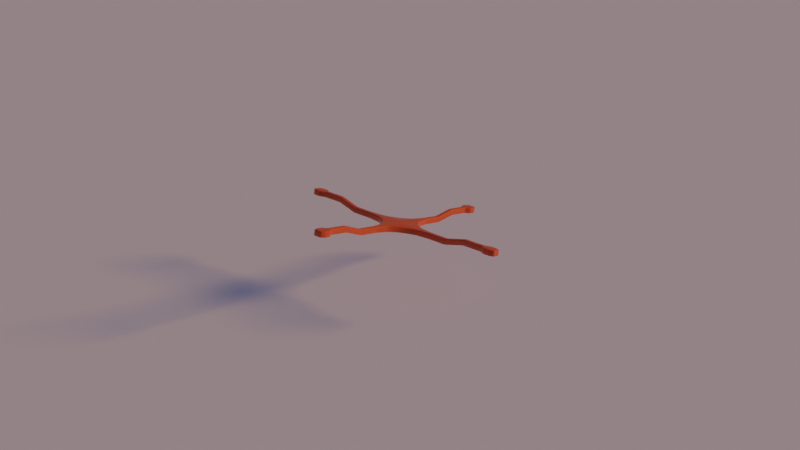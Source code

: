 # Source: quad_model.blend  (saved by Blender 2.82.7; exported with 4.5.12 LTS)
import bpy
from mathutils import Matrix  # noqa: F401  (used for matrix-valued properties, if any)

bpy.ops.wm.read_factory_settings(use_empty=True)
scene = bpy.context.scene
scene.name = 'Scene'

# ---- collections
col_collection = bpy.data.collections.new('Collection'); scene.collection.children.link(col_collection)

# ---- materials (node trees are filled in below, after node groups)
mat_simple_plastic = bpy.data.materials.new('Simple Plastic')
mat_simple_plastic.use_transparent_shadow = False

# ---- material node trees
mat_simple_plastic.use_nodes = True; mat_simple_plastic.node_tree.nodes.clear()
_N = mat_simple_plastic.node_tree.nodes; _L = mat_simple_plastic.node_tree.links
n0 = _N.new('ShaderNodeOutputMaterial'); n0.name = 'Material Output'; n0.location = (300, 300)
n1 = _N.new('ShaderNodeBsdfPrincipled'); n1.name = 'Principled BSDF'; n1.location = (10, 300)
n1.distribution = 'GGX'
n1.subsurface_method = 'BURLEY'
n1.inputs[0].default_value = (0.8, 0.08287, 0.007784, 1.0)
n1.inputs[2].default_value = 0.3333
n1.inputs[3].default_value = 1.45
n1.inputs[13].default_value = 0.9333
n1.inputs[19].default_value = 0.03542
n1.inputs[24].default_value = 0.07667
n1.inputs[27].default_value = (0.0, 0.0, 0.0, 1.0)
n1.inputs[28].default_value = 1.0
_L.new(n1.outputs[0], n0.inputs[0])
n0.is_active_output = True

# ---- world
world_world = bpy.data.worlds.new('World'); scene.world = world_world
world_world.use_nodes = True; world_world.node_tree.nodes.clear()
_N = world_world.node_tree.nodes; _L = world_world.node_tree.links
n0 = _N.new('ShaderNodeOutputWorld'); n0.name = 'World Output'; n0.location = (300, 300)
n1 = _N.new('ShaderNodeBackground'); n1.name = 'Background'; n1.location = (10, 300)
n1.inputs[0].default_value = (0.05088, 0.05088, 0.05088, 1.0)
_L.new(n1.outputs[0], n0.inputs[0])
n0.is_active_output = True
world_world.color = (0.05088, 0.05088, 0.05088)
world_world.use_sun_shadow = False
world_world.sun_shadow_jitter_overblur = 0.0

# ---- cameras
cam_camera = bpy.data.cameras.new('Camera')
cam_camera.clip_end = 100.0
cam_camera.ortho_scale = 7.314

# ---- lights
light_light = bpy.data.lights.new('Light', 'SUN')
light_light.color = (0.42, 0.2445, 0.1053)
light_light.transmission_factor = 0.0
light_light.cutoff_distance = 63.49
light_light.angle = 0.1993
light_light.energy = 5.04
light_light.shadow_soft_size = 0.51
light_light.shadow_cascade_max_distance = 1000.0
light_light_001 = bpy.data.lights.new('Light.001', 'SUN')
light_light_001.color = (0.257, 0.4654, 1.0)
light_light_001.specular_factor = 0.0
light_light_001.transmission_factor = 0.0
light_light_001.use_shadow = False
light_light_001.angle = 0.1993
light_light_001.energy = 0.1
light_light_001.shadow_soft_size = 37.21
light_light_001.shadow_cascade_max_distance = 1000.0
light_light_002 = bpy.data.lights.new('Light.002', 'SUN')
light_light_002.color = (0.1303, 0.2421, 1.0)
light_light_002.specular_factor = 0.0
light_light_002.transmission_factor = 0.0
light_light_002.use_shadow = False
light_light_002.angle = 0.1993
light_light_002.energy = 0.5
light_light_002.shadow_soft_size = 9.61
light_light_002.shadow_cascade_max_distance = 1000.0

# ---- meshes
me_cube = bpy.data.meshes.new('Cube')
me_cube.from_pydata([(0.8972, 0.03122, 0.06313), (0.8972, 0.03122, 0.01897), (0.8972, -0.03122, 0.06313), (0.8972, -0.03122, 0.01897), (0.1007, 0.1, 0.02208), (0.1007, 0.1, -0.02208), (0.1007, -0.1, 0.02208), (0.1007, -0.1, -0.02208), (0.8972, 0.0, 0.06313), (0.8972, 0.0, 0.01897), (0.125, 0.07737, -0.02208), (0.125, -0.07737, 0.02208), (0.125, -0.07737, -0.02208), (0.125, 0.07737, 0.02208), (0.125, 0.0, 0.02208), (0.1887, -0.03893, -0.02208), (0.1887, 0.03893, 0.02208), (0.1887, 0.0, 0.02208), (0.1887, 0.03893, -0.02208), (0.1887, -0.03893, 0.02208), (0.2896, -0.01994, -0.02208), (0.7791, -0.01994, 0.01897), (0.8137, -0.04916, 0.01897), (0.2896, 0.01994, 0.02208), (0.7791, 0.01994, 0.06313), (0.8137, 0.04916, 0.06313), (0.2896, 0.0, 0.02208), (0.7791, 0.0, 0.06313), (0.8137, 0.0, 0.06313), (0.8137, 0.04916, 0.01897), (0.7791, 0.01994, 0.01897), (0.2896, 0.01994, -0.02208), (0.8137, -0.04916, 0.06313), (0.7791, -0.01994, 0.06313), (0.2896, -0.01994, 0.02208), (0.4528, -0.01994, -0.02208), (0.6159, -0.01994, 0.01897), (0.4528, 0.01994, 0.02208), (0.6159, 0.01994, 0.06313), (0.4528, 0.0, 0.02208), (0.6159, 0.0, 0.06313), (0.6159, 0.01994, 0.01897), (0.4528, 0.01994, -0.02208), (0.6159, -0.01994, 0.06313), (0.4528, -0.01994, 0.02208), (0.8639, -0.04916, 0.01897), (0.8639, 0.04916, 0.06313), (0.8639, 0.0, 0.06313), (0.8639, 0.04916, 0.01897), (0.8639, -0.04916, 0.06313), (0.1568, 0.05444, -0.02208), (0.1568, -0.05444, 0.02208), (0.1568, -0.05444, -0.02208), (0.1568, 0.05444, 0.02208), (0.1568, 0.0, 0.02208), (0.3712, 0.01994, -0.02208), (0.3712, -0.01994, 0.02208), (0.3712, -0.01994, -0.02208), (0.3712, 0.01994, 0.02208), (0.3712, 0.0, 0.02208), (0.5343, -0.01994, -0.001551), (0.5343, 0.01994, 0.0426), (0.5343, 0.0, 0.0426), (0.5343, 0.01994, -0.001551), (0.5343, -0.01994, 0.0426), (0.6975, -0.01994, 0.01897), (0.6975, 0.01994, 0.06313), (0.6975, 0.0, 0.06313), (0.6975, 0.01994, 0.01897), (0.6975, -0.01994, 0.06313), (-0.8972, 0.03122, 0.06313), (-0.8972, 0.03122, 0.01897), (-0.8972, -0.03122, 0.06313), (-0.8972, -0.03122, 0.01897), (-0.1007, 0.1, 0.02208), (-0.1007, 0.1, -0.02208), (-0.1007, -0.1, 0.02208), (-0.1007, -0.1, -0.02208), (-0.8972, 0.0, 0.06313), (0.0, 0.0, 0.02208), (-0.8972, 0.0, 0.01897), (-0.125, 0.07737, -0.02208), (-0.125, -0.07737, 0.02208), (-0.125, -0.07737, -0.02208), (-0.125, 0.07737, 0.02208), (-0.125, 0.0, 0.02208), (-0.1887, -0.03893, -0.02208), (-0.1887, 0.03893, 0.02208), (-0.1887, 0.0, 0.02208), (-0.1887, 0.03893, -0.02208), (-0.1887, -0.03893, 0.02208), (-0.2896, -0.01994, -0.02208), (-0.7791, -0.01994, 0.01897), (-0.8137, -0.04916, 0.01897), (-0.2896, 0.01994, 0.02208), (-0.7791, 0.01994, 0.06313), (-0.8137, 0.04916, 0.06313), (-0.2896, 0.0, 0.02208), (-0.7791, 0.0, 0.06313), (-0.8137, 0.0, 0.06313), (-0.8137, 0.04916, 0.01897), (-0.7791, 0.01994, 0.01897), (-0.2896, 0.01994, -0.02208), (-0.8137, -0.04916, 0.06313), (-0.7791, -0.01994, 0.06313), (-0.2896, -0.01994, 0.02208), (-0.4528, -0.01994, -0.02208), (-0.6159, -0.01994, 0.01897), (-0.4528, 0.01994, 0.02208), (-0.6159, 0.01994, 0.06313), (-0.4528, 0.0, 0.02208), (-0.6159, 0.0, 0.06313), (-0.6159, 0.01994, 0.01897), (-0.4528, 0.01994, -0.02208), (-0.6159, -0.01994, 0.06313), (-0.4528, -0.01994, 0.02208), (-0.8639, -0.04916, 0.01897), (-0.8639, 0.04916, 0.06313), (-0.8639, 0.0, 0.06313), (-0.8639, 0.04916, 0.01897), (-0.8639, -0.04916, 0.06313), (-0.1568, 0.05444, -0.02208), (-0.1568, -0.05444, 0.02208), (-0.1568, -0.05444, -0.02208), (-0.1568, 0.05444, 0.02208), (-0.1568, 0.0, 0.02208), (-0.3712, 0.01994, -0.02208), (-0.3712, -0.01994, 0.02208), (-0.3712, -0.01994, -0.02208), (-0.3712, 0.01994, 0.02208), (-0.3712, 0.0, 0.02208), (-0.5343, -0.01994, -0.001551), (-0.5343, 0.01994, 0.0426), (-0.5343, 0.0, 0.0426), (-0.5343, 0.01994, -0.001551), (-0.5343, -0.01994, 0.0426), (-0.6975, -0.01994, 0.01897), (-0.6975, 0.01994, 0.06313), (-0.6975, 0.0, 0.06313), (-0.6975, 0.01994, 0.01897), (-0.6975, -0.01994, 0.06313), (0.03122, -0.8972, 0.06313), (0.03122, -0.8972, 0.01897), (-0.03122, -0.8972, 0.06313), (-0.03122, -0.8972, 0.01897), (6.774e-08, -0.8972, 0.06313), (6.774e-08, -0.8972, 0.01897), (0.07737, -0.125, -0.02208), (-0.07737, -0.125, 0.02208), (-0.07737, -0.125, -0.02208), (0.07737, -0.125, 0.02208), (9.435e-09, -0.125, 0.02208), (-0.03893, -0.1887, -0.02208), (0.03893, -0.1887, 0.02208), (1.424e-08, -0.1887, 0.02208), (0.03893, -0.1887, -0.02208), (-0.03893, -0.1887, 0.02208), (-0.01994, -0.2896, -0.02208), (-0.01994, -0.7791, 0.01897), (-0.04916, -0.8137, 0.01897), (0.01994, -0.2896, 0.02208), (0.01994, -0.7791, 0.06313), (0.04916, -0.8137, 0.06313), (2.186e-08, -0.2896, 0.02208), (5.882e-08, -0.7791, 0.06313), (6.144e-08, -0.8137, 0.06313), (0.04916, -0.8137, 0.01897), (0.01994, -0.7791, 0.01897), (0.01994, -0.2896, -0.02208), (-0.04916, -0.8137, 0.06313), (-0.01994, -0.7791, 0.06313), (-0.01994, -0.2896, 0.02208), (-0.01994, -0.4528, -0.02208), (-0.01994, -0.6159, 0.01897), (0.01994, -0.4528, 0.02208), (0.01994, -0.6159, 0.06313), (3.418e-08, -0.4528, 0.02208), (4.65e-08, -0.6159, 0.06313), (0.01994, -0.6159, 0.01897), (0.01994, -0.4528, -0.02208), (-0.01994, -0.6159, 0.06313), (-0.01994, -0.4528, 0.02208), (-0.04916, -0.8639, 0.01897), (0.04916, -0.8639, 0.06313), (6.523e-08, -0.8639, 0.06313), (0.04916, -0.8639, 0.01897), (-0.04916, -0.8639, 0.06313), (0.05444, -0.1568, -0.02208), (-0.05444, -0.1568, 0.02208), (-0.05444, -0.1568, -0.02208), (0.05444, -0.1568, 0.02208), (1.184e-08, -0.1568, 0.02208), (0.01994, -0.3712, -0.02208), (-0.01994, -0.3712, 0.02208), (-0.01994, -0.3712, -0.02208), (0.01994, -0.3712, 0.02208), (2.802e-08, -0.3712, 0.02208), (-0.01994, -0.5343, -0.001551), (0.01994, -0.5343, 0.0426), (4.034e-08, -0.5343, 0.0426), (0.01994, -0.5343, -0.001551), (-0.01994, -0.5343, 0.0426), (-0.01994, -0.6975, 0.01897), (0.01994, -0.6975, 0.06313), (5.266e-08, -0.6975, 0.06313), (0.01994, -0.6975, 0.01897), (-0.01994, -0.6975, 0.06313), (0.03122, 0.8972, 0.06313), (0.03122, 0.8972, 0.01897), (-0.03122, 0.8972, 0.06313), (-0.03122, 0.8972, 0.01897), (-6.774e-08, 0.8972, 0.06313), (-6.774e-08, 0.8972, 0.01897), (0.07737, 0.125, -0.02208), (-0.07737, 0.125, 0.02208), (-0.07737, 0.125, -0.02208), (0.07737, 0.125, 0.02208), (-9.435e-09, 0.125, 0.02208), (-0.03893, 0.1887, -0.02208), (0.03893, 0.1887, 0.02208), (-1.424e-08, 0.1887, 0.02208), (0.03893, 0.1887, -0.02208), (-0.03893, 0.1887, 0.02208), (-0.01994, 0.2896, -0.02208), (-0.01994, 0.7791, 0.01897), (-0.04916, 0.8137, 0.01897), (0.01994, 0.2896, 0.02208), (0.01994, 0.7791, 0.06313), (0.04916, 0.8137, 0.06313), (-2.186e-08, 0.2896, 0.02208), (-5.882e-08, 0.7791, 0.06313), (-6.144e-08, 0.8137, 0.06313), (0.04916, 0.8137, 0.01897), (0.01994, 0.7791, 0.01897), (0.01994, 0.2896, -0.02208), (-0.04916, 0.8137, 0.06313), (-0.01994, 0.7791, 0.06313), (-0.01994, 0.2896, 0.02208), (-0.01994, 0.4528, -0.02208), (-0.01994, 0.6159, 0.01897), (0.01994, 0.4528, 0.02208), (0.01994, 0.6159, 0.06313), (-3.418e-08, 0.4528, 0.02208), (-4.65e-08, 0.6159, 0.06313), (0.01994, 0.6159, 0.01897), (0.01994, 0.4528, -0.02208), (-0.01994, 0.6159, 0.06313), (-0.01994, 0.4528, 0.02208), (-0.04916, 0.8639, 0.01897), (0.04916, 0.8639, 0.06313), (-6.523e-08, 0.8639, 0.06313), (0.04916, 0.8639, 0.01897), (-0.04916, 0.8639, 0.06313), (0.05444, 0.1568, -0.02208), (-0.05444, 0.1568, 0.02208), (-0.05444, 0.1568, -0.02208), (0.05444, 0.1568, 0.02208), (-1.184e-08, 0.1568, 0.02208), (0.01994, 0.3712, -0.02208), (-0.01994, 0.3712, 0.02208), (-0.01994, 0.3712, -0.02208), (0.01994, 0.3712, 0.02208), (-2.802e-08, 0.3712, 0.02208), (-0.01994, 0.5343, -0.001551), (0.01994, 0.5343, 0.0426), (-4.034e-08, 0.5343, 0.0426), (0.01994, 0.5343, -0.001551), (-0.01994, 0.5343, 0.0426), (-0.01994, 0.6975, 0.01897), (0.01994, 0.6975, 0.06313), (-5.266e-08, 0.6975, 0.06313), (0.01994, 0.6975, 0.01897), (-0.01994, 0.6975, 0.06313)], [], [(14, 79, 6, 11), (12, 11, 6, 7), (9, 8, 2, 3), (48, 46, 0, 1), (1, 0, 8, 9), (13, 4, 79, 14), (53, 13, 14, 54), (5, 4, 13, 10), (52, 51, 11, 12), (54, 14, 11, 51), (26, 17, 19, 34), (20, 34, 19, 15), (23, 16, 17, 26), (50, 53, 16, 18), (46, 25, 28, 47), (25, 24, 27, 28), (58, 23, 26, 59), (45, 49, 32, 22), (22, 32, 33, 21), (57, 56, 34, 20), (47, 28, 32, 49), (28, 27, 33, 32), (59, 26, 34, 56), (18, 16, 23, 31), (68, 66, 24, 30), (30, 24, 25, 29), (55, 58, 37, 42), (63, 61, 38, 41), (67, 40, 43, 69), (62, 39, 44, 64), (65, 69, 43, 36), (60, 64, 44, 35), (66, 38, 40, 67), (61, 37, 39, 62), (8, 47, 49, 2), (3, 2, 49, 45), (0, 46, 47, 8), (29, 25, 46, 48), (10, 13, 53, 50), (17, 54, 51, 19), (15, 19, 51, 52), (16, 53, 54, 17), (31, 23, 58, 55), (39, 59, 56, 44), (35, 44, 56, 57), (37, 58, 59, 39), (58, 55, 57, 56, 59), (38, 61, 62, 40), (36, 43, 64, 60), (40, 62, 64, 43), (42, 37, 61, 63), (62, 61, 63, 60, 64), (24, 66, 67, 27), (21, 33, 69, 65), (27, 67, 69, 33), (41, 38, 66, 68), (66, 68, 65, 69, 67), (85, 82, 76, 79), (83, 77, 76, 82), (80, 73, 72, 78), (119, 71, 70, 117), (71, 80, 78, 70), (84, 85, 79, 74), (124, 125, 85, 84), (75, 81, 84, 74), (123, 83, 82, 122), (125, 122, 82, 85), (97, 105, 90, 88), (91, 86, 90, 105), (94, 97, 88, 87), (121, 89, 87, 124), (117, 118, 99, 96), (96, 99, 98, 95), (129, 130, 97, 94), (116, 93, 103, 120), (93, 92, 104, 103), (128, 91, 105, 127), (118, 120, 103, 99), (99, 103, 104, 98), (130, 127, 105, 97), (89, 102, 94, 87), (139, 101, 95, 137), (101, 100, 96, 95), (126, 113, 108, 129), (134, 112, 109, 132), (138, 140, 114, 111), (133, 135, 115, 110), (136, 107, 114, 140), (131, 106, 115, 135), (137, 138, 111, 109), (132, 133, 110, 108), (78, 72, 120, 118), (73, 116, 120, 72), (70, 78, 118, 117), (100, 119, 117, 96), (81, 121, 124, 84), (88, 90, 122, 125), (86, 123, 122, 90), (87, 88, 125, 124), (102, 126, 129, 94), (110, 115, 127, 130), (106, 128, 127, 115), (108, 110, 130, 129), (129, 130, 127, 128, 126), (109, 111, 133, 132), (107, 131, 135, 114), (111, 114, 135, 133), (113, 134, 132, 108), (133, 135, 131, 134, 132), (95, 98, 138, 137), (92, 136, 140, 104), (98, 104, 140, 138), (112, 139, 137, 109), (137, 138, 140, 136, 139), (151, 79, 76, 148), (149, 148, 76, 77), (146, 145, 143, 144), (185, 183, 141, 142), (142, 141, 145, 146), (150, 6, 79, 151), (190, 150, 151, 191), (7, 6, 150, 147), (189, 188, 148, 149), (191, 151, 148, 188), (163, 154, 156, 171), (157, 171, 156, 152), (160, 153, 154, 163), (187, 190, 153, 155), (183, 162, 165, 184), (162, 161, 164, 165), (195, 160, 163, 196), (182, 186, 169, 159), (159, 169, 170, 158), (194, 193, 171, 157), (184, 165, 169, 186), (165, 164, 170, 169), (196, 163, 171, 193), (155, 153, 160, 168), (205, 203, 161, 167), (167, 161, 162, 166), (192, 195, 174, 179), (200, 198, 175, 178), (204, 177, 180, 206), (199, 176, 181, 201), (202, 206, 180, 173), (197, 201, 181, 172), (203, 175, 177, 204), (198, 174, 176, 199), (145, 184, 186, 143), (144, 143, 186, 182), (141, 183, 184, 145), (166, 162, 183, 185), (147, 150, 190, 187), (154, 191, 188, 156), (152, 156, 188, 189), (153, 190, 191, 154), (168, 160, 195, 192), (176, 196, 193, 181), (172, 181, 193, 194), (174, 195, 196, 176), (195, 192, 194, 193, 196), (175, 198, 199, 177), (173, 180, 201, 197), (177, 199, 201, 180), (179, 174, 198, 200), (199, 198, 200, 197, 201), (161, 203, 204, 164), (158, 170, 206, 202), (164, 204, 206, 170), (178, 175, 203, 205), (203, 205, 202, 206, 204), (217, 214, 74, 79), (215, 75, 74, 214), (212, 210, 209, 211), (251, 208, 207, 249), (208, 212, 211, 207), (216, 217, 79, 4), (256, 257, 217, 216), (5, 213, 216, 4), (255, 215, 214, 254), (257, 254, 214, 217), (229, 237, 222, 220), (223, 218, 222, 237), (226, 229, 220, 219), (253, 221, 219, 256), (249, 250, 231, 228), (228, 231, 230, 227), (261, 262, 229, 226), (248, 225, 235, 252), (225, 224, 236, 235), (260, 223, 237, 259), (250, 252, 235, 231), (231, 235, 236, 230), (262, 259, 237, 229), (221, 234, 226, 219), (271, 233, 227, 269), (233, 232, 228, 227), (258, 245, 240, 261), (266, 244, 241, 264), (270, 272, 246, 243), (265, 267, 247, 242), (268, 239, 246, 272), (263, 238, 247, 267), (269, 270, 243, 241), (264, 265, 242, 240), (211, 209, 252, 250), (210, 248, 252, 209), (207, 211, 250, 249), (232, 251, 249, 228), (213, 253, 256, 216), (220, 222, 254, 257), (218, 255, 254, 222), (219, 220, 257, 256), (234, 258, 261, 226), (242, 247, 259, 262), (238, 260, 259, 247), (240, 242, 262, 261), (261, 262, 259, 260, 258), (241, 243, 265, 264), (239, 263, 267, 246), (243, 246, 267, 265), (245, 266, 264, 240), (265, 267, 263, 266, 264), (227, 230, 270, 269), (224, 268, 272, 236), (230, 236, 272, 270), (244, 271, 269, 241), (269, 270, 272, 268, 271)])
me_cube.polygons.foreach_set('use_smooth', [True] * 228)
_uv = me_cube.uv_layers.new(name='UVMap')
_uv.uv.foreach_set('vector', [0.75, 0.625, 0.875, 0.625, 0.875, 0.75, 0.75, 0.75, 0.375, 0.875, 0.625, 0.875, 0.625, 1.0, 0.375, 1.0, 0.375, 0.625, 0.625, 0.625, 0.625, 0.75, 0.375, 0.75, 0.375, 0.4922, 0.625, 0.4922, 0.625, 0.5, 0.375, 0.5, 0.375, 0.5, 0.625, 0.5, 0.625, 0.625, 0.375, 0.625, 0.75, 0.5, 0.875, 0.5, 0.875, 0.625, 0.75, 0.625, 0.7188, 0.5, 0.75, 0.5, 0.75, 0.625, 0.7188, 0.625, 0.375, 0.25, 0.625, 0.25, 0.625, 0.375, 0.375, 0.375, 0.375, 0.8438, 0.625, 0.8438, 0.625, 0.875, 0.375, 0.875, 0.7188, 0.625, 0.75, 0.625, 0.75, 0.75, 0.7188, 0.75, 0.6719, 0.625, 0.6875, 0.625, 0.6875, 0.75, 0.6719, 0.75, 0.375, 0.7969, 0.625, 0.7969, 0.625, 0.8125, 0.375, 0.8125, 0.6719, 0.5, 0.6875, 0.5, 0.6875, 0.625, 0.6719, 0.625, 0.375, 0.4062, 0.625, 0.4062, 0.625, 0.4375, 0.375, 0.4375, 0.6328, 0.5, 0.6406, 0.5, 0.6406, 0.625, 0.6328, 0.625, 0.6406, 0.5, 0.6562, 0.5, 0.6562, 0.625, 0.6406, 0.625, 0.6693, 0.5, 0.6719, 0.5, 0.6719, 0.625, 0.6693, 0.625, 0.375, 0.7578, 0.625, 0.7578, 0.625, 0.7656, 0.375, 0.7656, 0.375, 0.7656, 0.625, 0.7656, 0.625, 0.7812, 0.375, 0.7812, 0.375, 0.7943, 0.625, 0.7943, 0.625, 0.7969, 0.375, 0.7969, 0.6328, 0.625, 0.6406, 0.625, 0.6406, 0.75, 0.6328, 0.75, 0.6406, 0.625, 0.6562, 0.625, 0.6562, 0.75, 0.6406, 0.75, 0.6693, 0.625, 0.6719, 0.625, 0.6719, 0.75, 0.6693, 0.75, 0.375, 0.4375, 0.625, 0.4375, 0.625, 0.4531, 0.375, 0.4531, 0.375, 0.4661, 0.625, 0.4661, 0.625, 0.4688, 0.375, 0.4688, 0.375, 0.4688, 0.625, 0.4688, 0.625, 0.4844, 0.375, 0.4844, 0.375, 0.4557, 0.625, 0.4557, 0.625, 0.4583, 0.375, 0.4583, 0.375, 0.4609, 0.625, 0.4609, 0.625, 0.4635, 0.375, 0.4635, 0.6589, 0.625, 0.6615, 0.625, 0.6615, 0.75, 0.6589, 0.75, 0.6641, 0.625, 0.6667, 0.625, 0.6667, 0.75, 0.6641, 0.75, 0.375, 0.7839, 0.625, 0.7839, 0.625, 0.7865, 0.375, 0.7865, 0.375, 0.7891, 0.625, 0.7891, 0.625, 0.7917, 0.375, 0.7917, 0.6589, 0.5, 0.6615, 0.5, 0.6615, 0.625, 0.6589, 0.625, 0.6641, 0.5, 0.6667, 0.5, 0.6667, 0.625, 0.6641, 0.625, 0.625, 0.625, 0.6328, 0.625, 0.6328, 0.75, 0.625, 0.75, 0.375, 0.75, 0.625, 0.75, 0.625, 0.7578, 0.375, 0.7578, 0.625, 0.5, 0.6328, 0.5, 0.6328, 0.625, 0.625, 0.625, 0.375, 0.4844, 0.625, 0.4844, 0.625, 0.4922, 0.375, 0.4922, 0.375, 0.375, 0.625, 0.375, 0.625, 0.4062, 0.375, 0.4062, 0.6875, 0.625, 0.7188, 0.625, 0.7188, 0.75, 0.6875, 0.75, 0.375, 0.8125, 0.625, 0.8125, 0.625, 0.8438, 0.375, 0.8438, 0.6875, 0.5, 0.7188, 0.5, 0.7188, 0.625, 0.6875, 0.625, 0.375, 0.4531, 0.625, 0.4531, 0.625, 0.4557, 0.375, 0.4557, 0.6667, 0.625, 0.6693, 0.625, 0.6693, 0.75, 0.6667, 0.75, 0.375, 0.7917, 0.625, 0.7917, 0.625, 0.7943, 0.375, 0.7943, 0.6667, 0.5, 0.6693, 0.5, 0.6693, 0.625, 0.6667, 0.625, 0.0, 0.0, 0.0, 0.0, 0.0, 0.0, 0.0, 0.0, 0.0, 0.0, 0.6615, 0.5, 0.6641, 0.5, 0.6641, 0.625, 0.6615, 0.625, 0.375, 0.7865, 0.625, 0.7865, 0.625, 0.7891, 0.375, 0.7891, 0.6615, 0.625, 0.6641, 0.625, 0.6641, 0.75, 0.6615, 0.75, 0.375, 0.4583, 0.625, 0.4583, 0.625, 0.4609, 0.375, 0.4609, 0.0, 0.0, 0.0, 0.0, 0.0, 0.0, 0.0, 0.0, 0.0, 0.0, 0.6562, 0.5, 0.6589, 0.5, 0.6589, 0.625, 0.6562, 0.625, 0.375, 0.7812, 0.625, 0.7812, 0.625, 0.7839, 0.375, 0.7839, 0.6562, 0.625, 0.6589, 0.625, 0.6589, 0.75, 0.6562, 0.75, 0.375, 0.4635, 0.625, 0.4635, 0.625, 0.4661, 0.375, 0.4661, 0.0, 0.0, 0.0, 0.0, 0.0, 0.0, 0.0, 0.0, 0.0, 0.0, 0.75, 0.625, 0.75, 0.75, 0.875, 0.75, 0.875, 0.625, 0.375, 0.875, 0.375, 1.0, 0.625, 1.0, 0.625, 0.875, 0.375, 0.625, 0.375, 0.75, 0.625, 0.75, 0.625, 0.625, 0.375, 0.4922, 0.375, 0.5, 0.625, 0.5, 0.625, 0.4922, 0.375, 0.5, 0.375, 0.625, 0.625, 0.625, 0.625, 0.5, 0.75, 0.5, 0.75, 0.625, 0.875, 0.625, 0.875, 0.5, 0.7188, 0.5, 0.7188, 0.625, 0.75, 0.625, 0.75, 0.5, 0.375, 0.25, 0.375, 0.375, 0.625, 0.375, 0.625, 0.25, 0.375, 0.8438, 0.375, 0.875, 0.625, 0.875, 0.625, 0.8438, 0.7188, 0.625, 0.7188, 0.75, 0.75, 0.75, 0.75, 0.625, 0.6719, 0.625, 0.6719, 0.75, 0.6875, 0.75, 0.6875, 0.625, 0.375, 0.7969, 0.375, 0.8125, 0.625, 0.8125, 0.625, 0.7969, 0.6719, 0.5, 0.6719, 0.625, 0.6875, 0.625, 0.6875, 0.5, 0.375, 0.4062, 0.375, 0.4375, 0.625, 0.4375, 0.625, 0.4062, 0.6328, 0.5, 0.6328, 0.625, 0.6406, 0.625, 0.6406, 0.5, 0.6406, 0.5, 0.6406, 0.625, 0.6562, 0.625, 0.6562, 0.5, 0.6693, 0.5, 0.6693, 0.625, 0.6719, 0.625, 0.6719, 0.5, 0.375, 0.7578, 0.375, 0.7656, 0.625, 0.7656, 0.625, 0.7578, 0.375, 0.7656, 0.375, 0.7812, 0.625, 0.7812, 0.625, 0.7656, 0.375, 0.7943, 0.375, 0.7969, 0.625, 0.7969, 0.625, 0.7943, 0.6328, 0.625, 0.6328, 0.75, 0.6406, 0.75, 0.6406, 0.625, 0.6406, 0.625, 0.6406, 0.75, 0.6562, 0.75, 0.6562, 0.625, 0.6693, 0.625, 0.6693, 0.75, 0.6719, 0.75, 0.6719, 0.625, 0.375, 0.4375, 0.375, 0.4531, 0.625, 0.4531, 0.625, 0.4375, 0.375, 0.4661, 0.375, 0.4688, 0.625, 0.4688, 0.625, 0.4661, 0.375, 0.4688, 0.375, 0.4844, 0.625, 0.4844, 0.625, 0.4688, 0.375, 0.4557, 0.375, 0.4583, 0.625, 0.4583, 0.625, 0.4557, 0.375, 0.4609, 0.375, 0.4635, 0.625, 0.4635, 0.625, 0.4609, 0.6589, 0.625, 0.6589, 0.75, 0.6615, 0.75, 0.6615, 0.625, 0.6641, 0.625, 0.6641, 0.75, 0.6667, 0.75, 0.6667, 0.625, 0.375, 0.7839, 0.375, 0.7865, 0.625, 0.7865, 0.625, 0.7839, 0.375, 0.7891, 0.375, 0.7917, 0.625, 0.7917, 0.625, 0.7891, 0.6589, 0.5, 0.6589, 0.625, 0.6615, 0.625, 0.6615, 0.5, 0.6641, 0.5, 0.6641, 0.625, 0.6667, 0.625, 0.6667, 0.5, 0.625, 0.625, 0.625, 0.75, 0.6328, 0.75, 0.6328, 0.625, 0.375, 0.75, 0.375, 0.7578, 0.625, 0.7578, 0.625, 0.75, 0.625, 0.5, 0.625, 0.625, 0.6328, 0.625, 0.6328, 0.5, 0.375, 0.4844, 0.375, 0.4922, 0.625, 0.4922, 0.625, 0.4844, 0.375, 0.375, 0.375, 0.4062, 0.625, 0.4062, 0.625, 0.375, 0.6875, 0.625, 0.6875, 0.75, 0.7188, 0.75, 0.7188, 0.625, 0.375, 0.8125, 0.375, 0.8438, 0.625, 0.8438, 0.625, 0.8125, 0.6875, 0.5, 0.6875, 0.625, 0.7188, 0.625, 0.7188, 0.5, 0.375, 0.4531, 0.375, 0.4557, 0.625, 0.4557, 0.625, 0.4531, 0.6667, 0.625, 0.6667, 0.75, 0.6693, 0.75, 0.6693, 0.625, 0.375, 0.7917, 0.375, 0.7943, 0.625, 0.7943, 0.625, 0.7917, 0.6667, 0.5, 0.6667, 0.625, 0.6693, 0.625, 0.6693, 0.5, 0.0, 0.0, 0.0, 0.0, 0.0, 0.0, 0.0, 0.0, 0.0, 0.0, 0.6615, 0.5, 0.6615, 0.625, 0.6641, 0.625, 0.6641, 0.5, 0.375, 0.7865, 0.375, 0.7891, 0.625, 0.7891, 0.625, 0.7865, 0.6615, 0.625, 0.6615, 0.75, 0.6641, 0.75, 0.6641, 0.625, 0.375, 0.4583, 0.375, 0.4609, 0.625, 0.4609, 0.625, 0.4583, 0.0, 0.0, 0.0, 0.0, 0.0, 0.0, 0.0, 0.0, 0.0, 0.0, 0.6562, 0.5, 0.6562, 0.625, 0.6589, 0.625, 0.6589, 0.5, 0.375, 0.7812, 0.375, 0.7839, 0.625, 0.7839, 0.625, 0.7812, 0.6562, 0.625, 0.6562, 0.75, 0.6589, 0.75, 0.6589, 0.625, 0.375, 0.4635, 0.375, 0.4661, 0.625, 0.4661, 0.625, 0.4635, 0.0, 0.0, 0.0, 0.0, 0.0, 0.0, 0.0, 0.0, 0.0, 0.0, 0.75, 0.625, 0.875, 0.625, 0.875, 0.75, 0.75, 0.75, 0.375, 0.875, 0.625, 0.875, 0.625, 1.0, 0.375, 1.0, 0.375, 0.625, 0.625, 0.625, 0.625, 0.75, 0.375, 0.75, 0.375, 0.4922, 0.625, 0.4922, 0.625, 0.5, 0.375, 0.5, 0.375, 0.5, 0.625, 0.5, 0.625, 0.625, 0.375, 0.625, 0.75, 0.5, 0.875, 0.5, 0.875, 0.625, 0.75, 0.625, 0.7188, 0.5, 0.75, 0.5, 0.75, 0.625, 0.7188, 0.625, 0.375, 0.25, 0.625, 0.25, 0.625, 0.375, 0.375, 0.375, 0.375, 0.8438, 0.625, 0.8438, 0.625, 0.875, 0.375, 0.875, 0.7188, 0.625, 0.75, 0.625, 0.75, 0.75, 0.7188, 0.75, 0.6719, 0.625, 0.6875, 0.625, 0.6875, 0.75, 0.6719, 0.75, 0.375, 0.7969, 0.625, 0.7969, 0.625, 0.8125, 0.375, 0.8125, 0.6719, 0.5, 0.6875, 0.5, 0.6875, 0.625, 0.6719, 0.625, 0.375, 0.4062, 0.625, 0.4062, 0.625, 0.4375, 0.375, 0.4375, 0.6328, 0.5, 0.6406, 0.5, 0.6406, 0.625, 0.6328, 0.625, 0.6406, 0.5, 0.6562, 0.5, 0.6562, 0.625, 0.6406, 0.625, 0.6693, 0.5, 0.6719, 0.5, 0.6719, 0.625, 0.6693, 0.625, 0.375, 0.7578, 0.625, 0.7578, 0.625, 0.7656, 0.375, 0.7656, 0.375, 0.7656, 0.625, 0.7656, 0.625, 0.7812, 0.375, 0.7812, 0.375, 0.7943, 0.625, 0.7943, 0.625, 0.7969, 0.375, 0.7969, 0.6328, 0.625, 0.6406, 0.625, 0.6406, 0.75, 0.6328, 0.75, 0.6406, 0.625, 0.6562, 0.625, 0.6562, 0.75, 0.6406, 0.75, 0.6693, 0.625, 0.6719, 0.625, 0.6719, 0.75, 0.6693, 0.75, 0.375, 0.4375, 0.625, 0.4375, 0.625, 0.4531, 0.375, 0.4531, 0.375, 0.4661, 0.625, 0.4661, 0.625, 0.4688, 0.375, 0.4688, 0.375, 0.4688, 0.625, 0.4688, 0.625, 0.4844, 0.375, 0.4844, 0.375, 0.4557, 0.625, 0.4557, 0.625, 0.4583, 0.375, 0.4583, 0.375, 0.4609, 0.625, 0.4609, 0.625, 0.4635, 0.375, 0.4635, 0.6589, 0.625, 0.6615, 0.625, 0.6615, 0.75, 0.6589, 0.75, 0.6641, 0.625, 0.6667, 0.625, 0.6667, 0.75, 0.6641, 0.75, 0.375, 0.7839, 0.625, 0.7839, 0.625, 0.7865, 0.375, 0.7865, 0.375, 0.7891, 0.625, 0.7891, 0.625, 0.7917, 0.375, 0.7917, 0.6589, 0.5, 0.6615, 0.5, 0.6615, 0.625, 0.6589, 0.625, 0.6641, 0.5, 0.6667, 0.5, 0.6667, 0.625, 0.6641, 0.625, 0.625, 0.625, 0.6328, 0.625, 0.6328, 0.75, 0.625, 0.75, 0.375, 0.75, 0.625, 0.75, 0.625, 0.7578, 0.375, 0.7578, 0.625, 0.5, 0.6328, 0.5, 0.6328, 0.625, 0.625, 0.625, 0.375, 0.4844, 0.625, 0.4844, 0.625, 0.4922, 0.375, 0.4922, 0.375, 0.375, 0.625, 0.375, 0.625, 0.4062, 0.375, 0.4062, 0.6875, 0.625, 0.7188, 0.625, 0.7188, 0.75, 0.6875, 0.75, 0.375, 0.8125, 0.625, 0.8125, 0.625, 0.8438, 0.375, 0.8438, 0.6875, 0.5, 0.7188, 0.5, 0.7188, 0.625, 0.6875, 0.625, 0.375, 0.4531, 0.625, 0.4531, 0.625, 0.4557, 0.375, 0.4557, 0.6667, 0.625, 0.6693, 0.625, 0.6693, 0.75, 0.6667, 0.75, 0.375, 0.7917, 0.625, 0.7917, 0.625, 0.7943, 0.375, 0.7943, 0.6667, 0.5, 0.6693, 0.5, 0.6693, 0.625, 0.6667, 0.625, 0.0, 0.0, 0.0, 0.0, 0.0, 0.0, 0.0, 0.0, 0.0, 0.0, 0.6615, 0.5, 0.6641, 0.5, 0.6641, 0.625, 0.6615, 0.625, 0.375, 0.7865, 0.625, 0.7865, 0.625, 0.7891, 0.375, 0.7891, 0.6615, 0.625, 0.6641, 0.625, 0.6641, 0.75, 0.6615, 0.75, 0.375, 0.4583, 0.625, 0.4583, 0.625, 0.4609, 0.375, 0.4609, 0.0, 0.0, 0.0, 0.0, 0.0, 0.0, 0.0, 0.0, 0.0, 0.0, 0.6562, 0.5, 0.6589, 0.5, 0.6589, 0.625, 0.6562, 0.625, 0.375, 0.7812, 0.625, 0.7812, 0.625, 0.7839, 0.375, 0.7839, 0.6562, 0.625, 0.6589, 0.625, 0.6589, 0.75, 0.6562, 0.75, 0.375, 0.4635, 0.625, 0.4635, 0.625, 0.4661, 0.375, 0.4661, 0.0, 0.0, 0.0, 0.0, 0.0, 0.0, 0.0, 0.0, 0.0, 0.0, 0.75, 0.625, 0.75, 0.75, 0.875, 0.75, 0.875, 0.625, 0.375, 0.875, 0.375, 1.0, 0.625, 1.0, 0.625, 0.875, 0.375, 0.625, 0.375, 0.75, 0.625, 0.75, 0.625, 0.625, 0.375, 0.4922, 0.375, 0.5, 0.625, 0.5, 0.625, 0.4922, 0.375, 0.5, 0.375, 0.625, 0.625, 0.625, 0.625, 0.5, 0.75, 0.5, 0.75, 0.625, 0.875, 0.625, 0.875, 0.5, 0.7188, 0.5, 0.7188, 0.625, 0.75, 0.625, 0.75, 0.5, 0.375, 0.25, 0.375, 0.375, 0.625, 0.375, 0.625, 0.25, 0.375, 0.8438, 0.375, 0.875, 0.625, 0.875, 0.625, 0.8438, 0.7188, 0.625, 0.7188, 0.75, 0.75, 0.75, 0.75, 0.625, 0.6719, 0.625, 0.6719, 0.75, 0.6875, 0.75, 0.6875, 0.625, 0.375, 0.7969, 0.375, 0.8125, 0.625, 0.8125, 0.625, 0.7969, 0.6719, 0.5, 0.6719, 0.625, 0.6875, 0.625, 0.6875, 0.5, 0.375, 0.4062, 0.375, 0.4375, 0.625, 0.4375, 0.625, 0.4062, 0.6328, 0.5, 0.6328, 0.625, 0.6406, 0.625, 0.6406, 0.5, 0.6406, 0.5, 0.6406, 0.625, 0.6562, 0.625, 0.6562, 0.5, 0.6693, 0.5, 0.6693, 0.625, 0.6719, 0.625, 0.6719, 0.5, 0.375, 0.7578, 0.375, 0.7656, 0.625, 0.7656, 0.625, 0.7578, 0.375, 0.7656, 0.375, 0.7812, 0.625, 0.7812, 0.625, 0.7656, 0.375, 0.7943, 0.375, 0.7969, 0.625, 0.7969, 0.625, 0.7943, 0.6328, 0.625, 0.6328, 0.75, 0.6406, 0.75, 0.6406, 0.625, 0.6406, 0.625, 0.6406, 0.75, 0.6562, 0.75, 0.6562, 0.625, 0.6693, 0.625, 0.6693, 0.75, 0.6719, 0.75, 0.6719, 0.625, 0.375, 0.4375, 0.375, 0.4531, 0.625, 0.4531, 0.625, 0.4375, 0.375, 0.4661, 0.375, 0.4688, 0.625, 0.4688, 0.625, 0.4661, 0.375, 0.4688, 0.375, 0.4844, 0.625, 0.4844, 0.625, 0.4688, 0.375, 0.4557, 0.375, 0.4583, 0.625, 0.4583, 0.625, 0.4557, 0.375, 0.4609, 0.375, 0.4635, 0.625, 0.4635, 0.625, 0.4609, 0.6589, 0.625, 0.6589, 0.75, 0.6615, 0.75, 0.6615, 0.625, 0.6641, 0.625, 0.6641, 0.75, 0.6667, 0.75, 0.6667, 0.625, 0.375, 0.7839, 0.375, 0.7865, 0.625, 0.7865, 0.625, 0.7839, 0.375, 0.7891, 0.375, 0.7917, 0.625, 0.7917, 0.625, 0.7891, 0.6589, 0.5, 0.6589, 0.625, 0.6615, 0.625, 0.6615, 0.5, 0.6641, 0.5, 0.6641, 0.625, 0.6667, 0.625, 0.6667, 0.5, 0.625, 0.625, 0.625, 0.75, 0.6328, 0.75, 0.6328, 0.625, 0.375, 0.75, 0.375, 0.7578, 0.625, 0.7578, 0.625, 0.75, 0.625, 0.5, 0.625, 0.625, 0.6328, 0.625, 0.6328, 0.5, 0.375, 0.4844, 0.375, 0.4922, 0.625, 0.4922, 0.625, 0.4844, 0.375, 0.375, 0.375, 0.4062, 0.625, 0.4062, 0.625, 0.375, 0.6875, 0.625, 0.6875, 0.75, 0.7188, 0.75, 0.7188, 0.625, 0.375, 0.8125, 0.375, 0.8438, 0.625, 0.8438, 0.625, 0.8125, 0.6875, 0.5, 0.6875, 0.625, 0.7188, 0.625, 0.7188, 0.5, 0.375, 0.4531, 0.375, 0.4557, 0.625, 0.4557, 0.625, 0.4531, 0.6667, 0.625, 0.6667, 0.75, 0.6693, 0.75, 0.6693, 0.625, 0.375, 0.7917, 0.375, 0.7943, 0.625, 0.7943, 0.625, 0.7917, 0.6667, 0.5, 0.6667, 0.625, 0.6693, 0.625, 0.6693, 0.5, 0.0, 0.0, 0.0, 0.0, 0.0, 0.0, 0.0, 0.0, 0.0, 0.0, 0.6615, 0.5, 0.6615, 0.625, 0.6641, 0.625, 0.6641, 0.5, 0.375, 0.7865, 0.375, 0.7891, 0.625, 0.7891, 0.625, 0.7865, 0.6615, 0.625, 0.6615, 0.75, 0.6641, 0.75, 0.6641, 0.625, 0.375, 0.4583, 0.375, 0.4609, 0.625, 0.4609, 0.625, 0.4583, 0.0, 0.0, 0.0, 0.0, 0.0, 0.0, 0.0, 0.0, 0.0, 0.0, 0.6562, 0.5, 0.6562, 0.625, 0.6589, 0.625, 0.6589, 0.5, 0.375, 0.7812, 0.375, 0.7839, 0.625, 0.7839, 0.625, 0.7812, 0.6562, 0.625, 0.6562, 0.75, 0.6589, 0.75, 0.6589, 0.625, 0.375, 0.4635, 0.375, 0.4661, 0.625, 0.4661, 0.625, 0.4635, 0.0, 0.0, 0.0, 0.0, 0.0, 0.0, 0.0, 0.0, 0.0, 0.0])
me_cube.materials.append(mat_simple_plastic)
me_cube.use_remesh_preserve_volume = False
me_cube.use_remesh_preserve_attributes = False
me_cube.use_mirror_vertex_groups = False
me_cube.update()
me_plane = bpy.data.meshes.new('Plane')
me_plane.from_pydata([(-27.04, -27.04, 0.0), (27.04, -27.04, 0.0), (-27.04, 27.04, 0.0), (27.04, 27.04, 0.0)], [], [(0, 1, 3, 2)])
_uv = me_plane.uv_layers.new(name='UVMap')
_uv.uv.foreach_set('vector', [0.0, 0.0, 1.0, 0.0, 1.0, 1.0, 0.0, 1.0])
me_plane.use_remesh_fix_poles = True
me_plane.use_remesh_preserve_attributes = False
me_plane.use_mirror_vertex_groups = False
me_plane.update()

# ---- objects
ob_quadframe = bpy.data.objects.new('QuadFrame', me_cube)
ob_light = bpy.data.objects.new('Light', light_light)
ob_camera = bpy.data.objects.new('Camera', cam_camera)
ob_plane = bpy.data.objects.new('Plane', me_plane)
ob_light_001 = bpy.data.objects.new('Light.001', light_light_001)
ob_light_002 = bpy.data.objects.new('Light.002', light_light_002)

# ---- transforms, parenting, visibility, modifiers, constraints
ob_quadframe.location = (-0.7028, 1.386, 0.5149)
ob_quadframe.rotation_mode = 'ZYX'
ob_quadframe.rotation_euler = (-0.1911, -0.002817, 0.08984)
ob_quadframe.lock_rotations_4d = False
ob_quadframe.empty_display_type = 'ARROWS'
ob_quadframe.lineart.crease_threshold = 0.0
_m = ob_quadframe.modifiers.new('Bevel', 'BEVEL')
_m.segments = 3
_m.limit_method = 'NONE'
_m = ob_quadframe.modifiers.new('Solidify', 'SOLIDIFY')
_m.nonmanifold_merge_threshold = 0.0003
_m = ob_quadframe.modifiers.new('EdgeSplit', 'EDGE_SPLIT')
_m.split_angle = 0.3526
ob_light.location = (9.04, 10.88, 5.816)
ob_light.rotation_euler = (1.061, -0.4687, 0.9472)
ob_light.lock_rotations_4d = False
ob_light.empty_display_type = 'ARROWS'
ob_light.color = (0.0, 0.0, 0.0, 0.0)
ob_light.lineart.crease_threshold = 0.0
_c = ob_light.constraints.new('TRACK_TO'); _c.name = 'Track To'
_c.target = ob_plane
ob_camera.location = (4.896, -3.961, 3.722)
ob_camera.rotation_euler = (1.108, -0.001163, 0.9616)
ob_camera.lock_rotations_4d = False
ob_camera.empty_display_type = 'ARROWS'
ob_camera.color = (0.0, 0.0, 0.0, 0.0)
ob_camera.display_type = 'WIRE'
ob_camera.lineart.crease_threshold = 0.0
_c = ob_camera.constraints.new('TRACK_TO'); _c.name = 'Track To'
_c.target = ob_quadframe
ob_plane.location = (0.0, 0.0, 0.0)
ob_plane.lineart.crease_threshold = 0.0
ob_light_001.location = (0.5036, 6.431, 12.7)
ob_light_001.rotation_euler = (0.6503, 0.05522, 1.866)
ob_light_001.lock_rotations_4d = False
ob_light_001.empty_display_type = 'ARROWS'
ob_light_001.color = (0.0, 0.0, 0.0, 0.0)
ob_light_001.lineart.crease_threshold = 0.0
_c = ob_light_001.constraints.new('TRACK_TO'); _c.name = 'Track To'
_c.target = ob_plane
ob_light_002.location = (-8.54, -8.735, 12.7)
ob_light_002.rotation_euler = (0.6503, 0.05522, 1.866)
ob_light_002.lock_rotations_4d = False
ob_light_002.empty_display_type = 'ARROWS'
ob_light_002.color = (0.0, 0.0, 0.0, 0.0)
ob_light_002.lineart.crease_threshold = 0.0
_c = ob_light_002.constraints.new('TRACK_TO'); _c.name = 'Track To'
_c.target = ob_plane

# ---- collection membership
col_collection.objects.link(ob_quadframe)
col_collection.objects.link(ob_light)
col_collection.objects.link(ob_camera)
col_collection.objects.link(ob_plane)
col_collection.objects.link(ob_light_001)
col_collection.objects.link(ob_light_002)

# ---- scene / render settings (as saved in the file)
scene.camera = ob_camera
scene.frame_start = 1; scene.frame_end = 300; scene.frame_set(145)
scene.render.engine = 'BLENDER_EEVEE_NEXT'
scene.render.image_settings.file_format = 'FFMPEG'
scene.render.image_settings.color_mode = 'RGB'
scene.render.image_settings.quality = 100
scene.render.resolution_percentage = 25
scene.cycles.use_denoising = False
scene.cycles.samples = 128
scene.cycles.sampling_pattern = 'TABULATED_SOBOL'
scene.cycles.use_adaptive_sampling = False
scene.cycles.use_light_tree = False
scene.view_settings.view_transform = 'Filmic'
bpy.context.view_layer.update()
